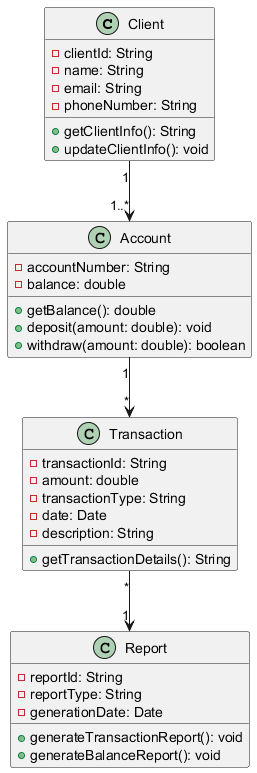

The diagram above was rendered by PlantUML. Its source (embedded in the PNG):
@startuml
class Client {
    - clientId: String
    - name: String
    - email: String
    - phoneNumber: String
    + getClientInfo(): String
    + updateClientInfo(): void
}

class Account {
    - accountNumber: String
    - balance: double
    + getBalance(): double
    + deposit(amount: double): void
    + withdraw(amount: double): boolean
}

class Transaction {
    - transactionId: String
    - amount: double
    - transactionType: String
    - date: Date
    - description: String
    + getTransactionDetails(): String
}

class Report {
    - reportId: String
    - reportType: String
    - generationDate: Date
    + generateTransactionReport(): void
    + generateBalanceReport(): void
}

Client "1" --> "1..*" Account
Account "1" --> "*" Transaction
Transaction "*" --> "1" Report
@enduml